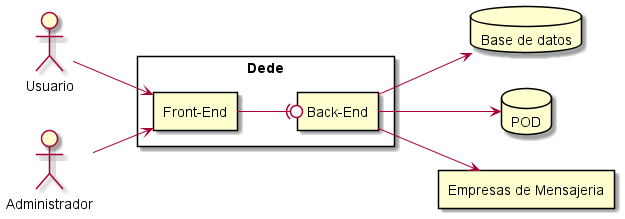

The diagram above was rendered by PlantUML. Its source (embedded in the PNG):
@startuml
left to right direction
actor Usuario
actor Administrador

rectangle Dede{
	rectangle "Front-End" as FE
	rectangle "Back-End" as BE
}

database "Base de datos" as BBDD
database POD
rectangle "Empresas de Mensajeria" as EM

Usuario --> FE
Administrador --> FE

FE --(0 BE

BE --> BBDD
BE --> POD
BE --> EM
@enduml